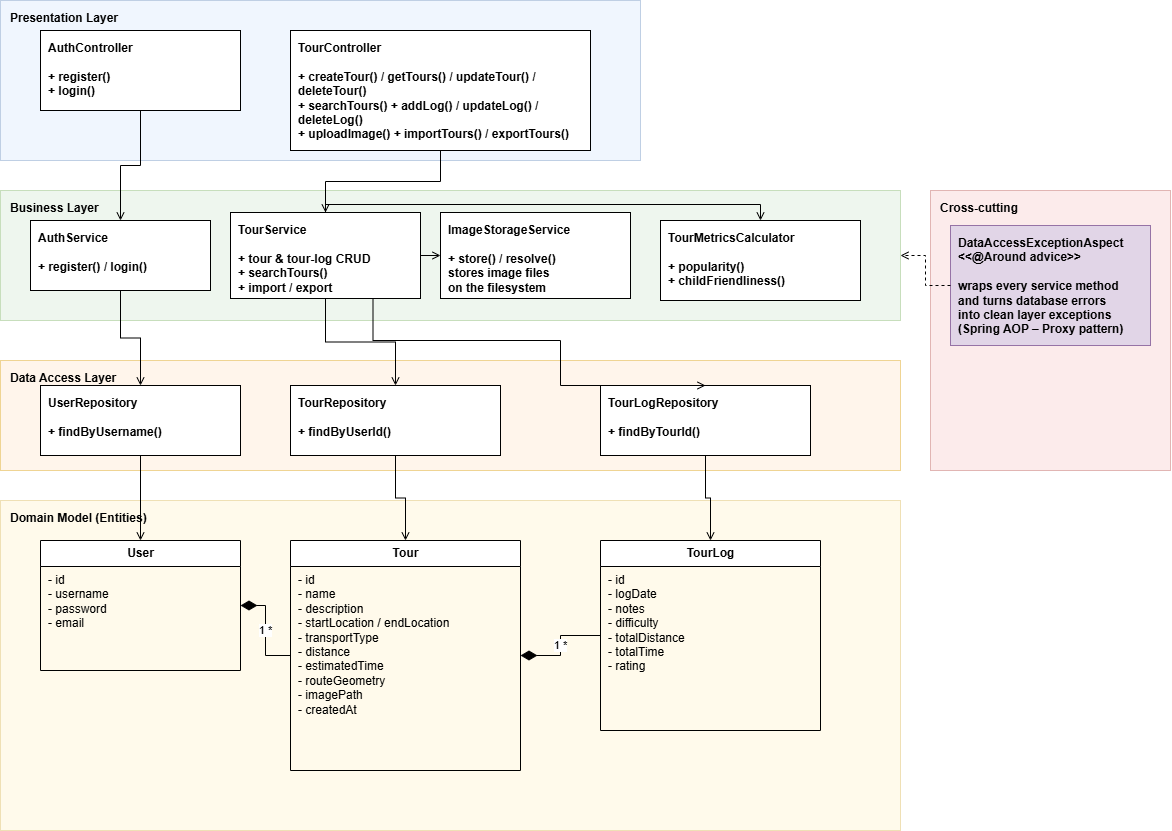

The diagram above was exported from draw.io. Its source (the exported page's mxGraphModel, read from the mxfile embedded in the PNG):
<mxGraphModel dx="1623" dy="808" grid="1" gridSize="10" guides="1" tooltips="1" connect="1" arrows="1" fold="1" page="1" pageScale="1" pageWidth="1250" pageHeight="900" math="0" shadow="0">
  <root>
    <mxCell id="0" />
    <mxCell id="1" parent="0" />
    <mxCell id="band_pres" value="Presentation Layer" style="rounded=0;whiteSpace=wrap;html=1;fillColor=#dae8fc;strokeColor=#6c8ebf;verticalAlign=top;fontStyle=1;align=left;spacingLeft=8;spacingTop=4;opacity=40;" parent="1" vertex="1">
      <mxGeometry x="40" width="640" height="160" as="geometry" />
    </mxCell>
    <mxCell id="band_biz" value="Business Layer" style="rounded=0;whiteSpace=wrap;html=1;fillColor=#d5e8d4;strokeColor=#82b366;verticalAlign=top;fontStyle=1;align=left;spacingLeft=8;spacingTop=4;opacity=40;" parent="1" vertex="1">
      <mxGeometry x="40" y="190" width="900" height="130" as="geometry" />
    </mxCell>
    <mxCell id="band_dal" value="Data Access Layer" style="rounded=0;whiteSpace=wrap;html=1;fillColor=#ffe6cc;strokeColor=#d79b00;verticalAlign=top;fontStyle=1;align=left;spacingLeft=8;spacingTop=4;opacity=40;" parent="1" vertex="1">
      <mxGeometry x="40" y="360" width="900" height="110" as="geometry" />
    </mxCell>
    <mxCell id="band_domain" value="Domain Model (Entities)" style="rounded=0;whiteSpace=wrap;html=1;fillColor=#fff2cc;strokeColor=#d6b656;verticalAlign=top;fontStyle=1;align=left;spacingLeft=8;spacingTop=4;opacity=40;" parent="1" vertex="1">
      <mxGeometry x="40" y="500" width="900" height="330" as="geometry" />
    </mxCell>
    <mxCell id="band_cross" value="Cross-cutting" style="rounded=0;whiteSpace=wrap;html=1;fillColor=#f8cecc;strokeColor=#b85450;verticalAlign=top;fontStyle=1;align=left;spacingLeft=8;spacingTop=4;opacity=40;" parent="1" vertex="1">
      <mxGeometry x="970" y="190" width="240" height="280" as="geometry" />
    </mxCell>
    <mxCell id="AuthController" value="AuthController&#10;&#10;+ register()&#10;+ login()" style="rounded=0;whiteSpace=wrap;html=1;align=left;verticalAlign=top;spacingLeft=6;spacingTop=4;fontStyle=1;" parent="1" vertex="1">
      <mxGeometry x="80" y="30" width="200" height="80" as="geometry" />
    </mxCell>
    <mxCell id="TourController" value="TourController&#10;&#10;+ createTour() / getTours() / updateTour() / deleteTour()&#10;+ searchTours()  + addLog() / updateLog() / deleteLog()&#10;+ uploadImage()  + importTours() / exportTours()" style="rounded=0;whiteSpace=wrap;html=1;align=left;verticalAlign=top;spacingLeft=6;spacingTop=4;fontStyle=1;" parent="1" vertex="1">
      <mxGeometry x="330" y="30" width="300" height="120" as="geometry" />
    </mxCell>
    <mxCell id="AuthService" value="AuthService&#10;&#10;+ register() / login()" style="rounded=0;whiteSpace=wrap;html=1;align=left;verticalAlign=top;spacingLeft=6;spacingTop=4;fontStyle=1;" parent="1" vertex="1">
      <mxGeometry x="70" y="220" width="180" height="70" as="geometry" />
    </mxCell>
    <mxCell id="TourService" value="TourService&#10;&#10;+ tour &amp; tour-log CRUD&#10;+ searchTours()&#10;+ import / export" style="rounded=0;whiteSpace=wrap;html=1;align=left;verticalAlign=top;spacingLeft=6;spacingTop=4;fontStyle=1;" parent="1" vertex="1">
      <mxGeometry x="270" y="212" width="190" height="86" as="geometry" />
    </mxCell>
    <mxCell id="ImageStorageService" value="ImageStorageService&#10;&#10;+ store() / resolve()&#10;stores image files&#10;on the filesystem" style="rounded=0;whiteSpace=wrap;html=1;align=left;verticalAlign=top;spacingLeft=6;spacingTop=4;fontStyle=1;" parent="1" vertex="1">
      <mxGeometry x="480" y="212" width="190" height="86" as="geometry" />
    </mxCell>
    <mxCell id="TourMetricsCalculator" value="TourMetricsCalculator&#10;&#10;+ popularity()&#10;+ childFriendliness()" style="rounded=0;whiteSpace=wrap;html=1;align=left;verticalAlign=top;spacingLeft=6;spacingTop=4;fontStyle=1;" parent="1" vertex="1">
      <mxGeometry x="700" y="220" width="200" height="80" as="geometry" />
    </mxCell>
    <mxCell id="DataAccessExceptionAspect" value="DataAccessExceptionAspect&#10;&lt;&lt;@Around advice&gt;&gt;&#10;&#10;wraps every service method&#10;and turns database errors&#10;into clean layer exceptions&#10;(Spring AOP – Proxy pattern)" style="rounded=0;whiteSpace=wrap;html=1;align=left;verticalAlign=top;spacingLeft=6;spacingTop=4;fontStyle=1;fillColor=#e1d5e7;strokeColor=#9673a6;" parent="1" vertex="1">
      <mxGeometry x="990" y="225" width="200" height="120" as="geometry" />
    </mxCell>
    <mxCell id="UserRepository" value="UserRepository&#10;&#10;+ findByUsername()" style="rounded=0;whiteSpace=wrap;html=1;align=left;verticalAlign=top;spacingLeft=6;spacingTop=4;fontStyle=1;" parent="1" vertex="1">
      <mxGeometry x="80" y="385" width="200" height="70" as="geometry" />
    </mxCell>
    <mxCell id="TourRepository" value="TourRepository&#10;&#10;+ findByUserId()" style="rounded=0;whiteSpace=wrap;html=1;align=left;verticalAlign=top;spacingLeft=6;spacingTop=4;fontStyle=1;" parent="1" vertex="1">
      <mxGeometry x="330" y="385" width="210" height="70" as="geometry" />
    </mxCell>
    <mxCell id="TourLogRepository" value="TourLogRepository&#10;&#10;+ findByTourId()" style="rounded=0;whiteSpace=wrap;html=1;align=left;verticalAlign=top;spacingLeft=6;spacingTop=4;fontStyle=1;" parent="1" vertex="1">
      <mxGeometry x="640" y="385" width="210" height="70" as="geometry" />
    </mxCell>
    <mxCell id="User" value="User" style="swimlane;fontStyle=1;childLayout=stackLayout;horizontal=1;startSize=26;horizontalStack=0;resizeParent=1;resizeParentMax=0;html=1;collapsible=0;" parent="1" vertex="1">
      <mxGeometry x="80" y="540" width="200" height="130" as="geometry" />
    </mxCell>
    <mxCell id="User_a" value="- id&#10;- username&#10;- password&#10;- email" style="text;strokeColor=none;fillColor=none;align=left;verticalAlign=top;spacingLeft=6;overflow=hidden;html=1;" parent="User" vertex="1">
      <mxGeometry y="26" width="200" height="104" as="geometry" />
    </mxCell>
    <mxCell id="Tour" value="Tour" style="swimlane;fontStyle=1;childLayout=stackLayout;horizontal=1;startSize=26;horizontalStack=0;resizeParent=1;resizeParentMax=0;html=1;collapsible=0;" parent="1" vertex="1">
      <mxGeometry x="330" y="540" width="230" height="230" as="geometry" />
    </mxCell>
    <mxCell id="Tour_a" value="- id&#10;- name&#10;- description&#10;- startLocation / endLocation&#10;- transportType&#10;- distance&#10;- estimatedTime&#10;- routeGeometry&#10;- imagePath&#10;- createdAt" style="text;strokeColor=none;fillColor=none;align=left;verticalAlign=top;spacingLeft=6;overflow=hidden;html=1;" parent="Tour" vertex="1">
      <mxGeometry y="26" width="230" height="204" as="geometry" />
    </mxCell>
    <mxCell id="TourLog" value="TourLog" style="swimlane;fontStyle=1;childLayout=stackLayout;horizontal=1;startSize=26;horizontalStack=0;resizeParent=1;resizeParentMax=0;html=1;collapsible=0;" parent="1" vertex="1">
      <mxGeometry x="640" y="540" width="220" height="190" as="geometry" />
    </mxCell>
    <mxCell id="TourLog_a" value="- id&#10;- logDate&#10;- notes&#10;- difficulty&#10;- totalDistance&#10;- totalTime&#10;- rating" style="text;strokeColor=none;fillColor=none;align=left;verticalAlign=top;spacingLeft=6;overflow=hidden;html=1;" parent="TourLog" vertex="1">
      <mxGeometry y="26" width="220" height="164" as="geometry" />
    </mxCell>
    <mxCell id="c1" style="edgeStyle=orthogonalEdgeStyle;rounded=0;html=1;endArrow=open;" parent="1" source="AuthController" target="AuthService" edge="1">
      <mxGeometry relative="1" as="geometry" />
    </mxCell>
    <mxCell id="c2" style="edgeStyle=orthogonalEdgeStyle;rounded=0;html=1;endArrow=open;" parent="1" source="TourController" target="TourService" edge="1">
      <mxGeometry relative="1" as="geometry" />
    </mxCell>
    <mxCell id="c3" style="edgeStyle=orthogonalEdgeStyle;rounded=0;html=1;endArrow=open;" parent="1" source="AuthService" target="UserRepository" edge="1">
      <mxGeometry relative="1" as="geometry" />
    </mxCell>
    <mxCell id="c4" style="edgeStyle=orthogonalEdgeStyle;rounded=0;html=1;endArrow=open;" parent="1" source="TourService" target="TourRepository" edge="1">
      <mxGeometry relative="1" as="geometry" />
    </mxCell>
    <mxCell id="c5" style="edgeStyle=orthogonalEdgeStyle;rounded=0;html=1;endArrow=open;exitX=0.75;exitY=1;exitDx=0;exitDy=0;entryX=0.5;entryY=0;entryDx=0;entryDy=0;" parent="1" source="TourService" target="TourLogRepository" edge="1">
      <mxGeometry relative="1" as="geometry">
        <Array as="points">
          <mxPoint x="600" y="340" />
        </Array>
      </mxGeometry>
    </mxCell>
    <mxCell id="c6" style="edgeStyle=orthogonalEdgeStyle;rounded=0;html=1;endArrow=open;exitX=0.5;exitY=0;exitDx=0;exitDy=0;entryX=0.5;entryY=0;entryDx=0;entryDy=0;" parent="1" source="TourService" target="TourMetricsCalculator" edge="1">
      <mxGeometry relative="1" as="geometry">
        <Array as="points">
          <mxPoint x="365" y="204" />
          <mxPoint x="800" y="204" />
        </Array>
      </mxGeometry>
    </mxCell>
    <mxCell id="c12" style="edgeStyle=orthogonalEdgeStyle;rounded=0;html=1;endArrow=open;" parent="1" source="TourService" target="ImageStorageService" edge="1">
      <mxGeometry relative="1" as="geometry" />
    </mxCell>
    <mxCell id="c7" style="edgeStyle=orthogonalEdgeStyle;rounded=0;html=1;endArrow=open;" parent="1" source="UserRepository" target="User" edge="1">
      <mxGeometry relative="1" as="geometry" />
    </mxCell>
    <mxCell id="c8" style="edgeStyle=orthogonalEdgeStyle;rounded=0;html=1;endArrow=open;" parent="1" source="TourRepository" target="Tour" edge="1">
      <mxGeometry relative="1" as="geometry" />
    </mxCell>
    <mxCell id="c9" style="edgeStyle=orthogonalEdgeStyle;rounded=0;html=1;endArrow=open;" parent="1" source="TourLogRepository" target="TourLog" edge="1">
      <mxGeometry relative="1" as="geometry" />
    </mxCell>
    <mxCell id="c10" value="1              *" style="edgeStyle=orthogonalEdgeStyle;rounded=0;html=1;endArrow=none;startArrow=diamondThin;startFill=1;startSize=14;" parent="1" source="User" target="Tour" edge="1">
      <mxGeometry relative="1" as="geometry" />
    </mxCell>
    <mxCell id="c11" value="1              *" style="edgeStyle=orthogonalEdgeStyle;rounded=0;html=1;endArrow=none;startArrow=diamondThin;startFill=1;startSize=14;" parent="1" source="Tour" target="TourLog" edge="1">
      <mxGeometry relative="1" as="geometry" />
    </mxCell>
    <mxCell id="c13" style="edgeStyle=orthogonalEdgeStyle;rounded=0;html=1;endArrow=open;dashed=1;exitX=0;exitY=0.5;exitDx=0;exitDy=0;entryX=1;entryY=0.5;entryDx=0;entryDy=0;" parent="1" source="DataAccessExceptionAspect" target="band_biz" edge="1">
      <mxGeometry relative="1" as="geometry" />
    </mxCell>
  </root>
</mxGraphModel>